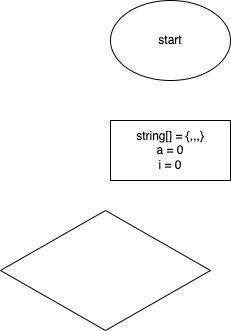

The diagram above was exported from draw.io. Its source (the exported page's mxGraphModel, read from the mxfile embedded in the PNG):
<mxGraphModel dx="574" dy="378" grid="1" gridSize="10" guides="1" tooltips="1" connect="1" arrows="0" fold="1" page="1" pageScale="1" pageWidth="827" pageHeight="1169" math="0" shadow="0">
  <root>
    <mxCell id="0" />
    <mxCell id="1" parent="0" />
    <mxCell id="2" value="start" style="ellipse;whiteSpace=wrap;html=1;" vertex="1" parent="1">
      <mxGeometry x="230" y="10" width="120" height="80" as="geometry" />
    </mxCell>
    <mxCell id="3" value="string[] = {,,,}&lt;br&gt;a = 0&lt;br&gt;i = 0" style="rounded=0;whiteSpace=wrap;html=1;" vertex="1" parent="1">
      <mxGeometry x="230" y="130" width="120" height="60" as="geometry" />
    </mxCell>
    <mxCell id="4" value="" style="rhombus;whiteSpace=wrap;html=1;" vertex="1" parent="1">
      <mxGeometry x="120" y="220" width="210" height="120" as="geometry" />
    </mxCell>
  </root>
</mxGraphModel>